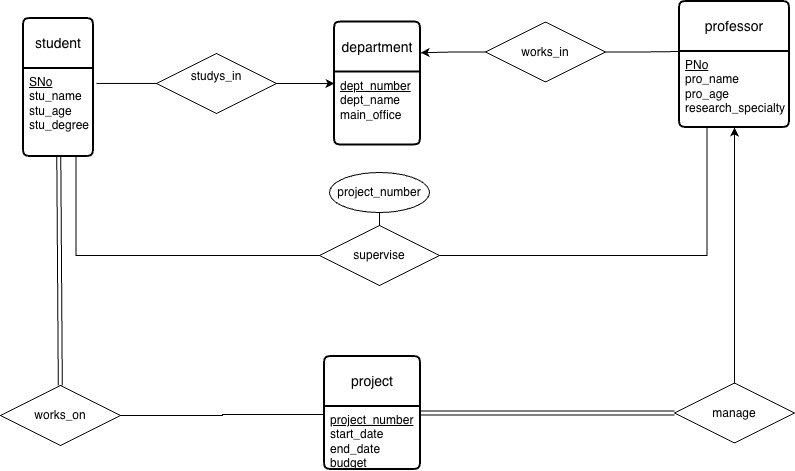

The diagram above was exported from draw.io. Its source (the exported page's mxGraphModel, read from the mxfile embedded in the PNG):
<mxGraphModel dx="1216" dy="800" grid="0" gridSize="10" guides="1" tooltips="1" connect="1" arrows="1" fold="1" page="1" pageScale="1" pageWidth="827" pageHeight="1169" math="0" shadow="0">
  <root>
    <mxCell id="0" />
    <mxCell id="1" parent="0" />
    <mxCell id="wtOmqQiaNGUdkAl_2EFh-1" value="student" style="swimlane;childLayout=stackLayout;horizontal=1;startSize=50;horizontalStack=0;rounded=1;fontSize=14;fontStyle=0;strokeWidth=2;resizeParent=0;resizeLast=1;shadow=0;dashed=0;align=center;arcSize=4;whiteSpace=wrap;html=1;" vertex="1" parent="1">
      <mxGeometry x="43" y="72" width="70" height="138" as="geometry" />
    </mxCell>
    <mxCell id="wtOmqQiaNGUdkAl_2EFh-2" value="&lt;u&gt;SNo&lt;/u&gt;&lt;div&gt;stu_name&lt;/div&gt;&lt;div&gt;stu_age&lt;/div&gt;&lt;div&gt;stu_degree&lt;/div&gt;&lt;div&gt;&lt;br&gt;&lt;/div&gt;" style="align=left;strokeColor=none;fillColor=none;spacingLeft=4;spacingRight=4;fontSize=12;verticalAlign=top;resizable=0;rotatable=0;part=1;html=1;whiteSpace=wrap;" vertex="1" parent="wtOmqQiaNGUdkAl_2EFh-1">
      <mxGeometry y="50" width="70" height="88" as="geometry" />
    </mxCell>
    <mxCell id="wtOmqQiaNGUdkAl_2EFh-3" value="professor" style="swimlane;childLayout=stackLayout;horizontal=1;startSize=50;horizontalStack=0;rounded=1;fontSize=14;fontStyle=0;strokeWidth=2;resizeParent=0;resizeLast=1;shadow=0;dashed=0;align=center;arcSize=4;whiteSpace=wrap;html=1;" vertex="1" parent="1">
      <mxGeometry x="699" y="55" width="110" height="126" as="geometry" />
    </mxCell>
    <mxCell id="wtOmqQiaNGUdkAl_2EFh-4" value="&lt;u&gt;PNo&lt;/u&gt;&lt;div&gt;pro_name&lt;/div&gt;&lt;div&gt;pro_age&lt;/div&gt;&lt;div&gt;research_specialty&lt;/div&gt;&lt;div&gt;&lt;br&gt;&lt;/div&gt;" style="align=left;strokeColor=none;fillColor=none;spacingLeft=4;spacingRight=4;fontSize=12;verticalAlign=top;resizable=0;rotatable=0;part=1;html=1;whiteSpace=wrap;" vertex="1" parent="wtOmqQiaNGUdkAl_2EFh-3">
      <mxGeometry y="50" width="110" height="76" as="geometry" />
    </mxCell>
    <mxCell id="wtOmqQiaNGUdkAl_2EFh-5" value="project" style="swimlane;childLayout=stackLayout;horizontal=1;startSize=50;horizontalStack=0;rounded=1;fontSize=14;fontStyle=0;strokeWidth=2;resizeParent=0;resizeLast=1;shadow=0;dashed=0;align=center;arcSize=4;whiteSpace=wrap;html=1;" vertex="1" parent="1">
      <mxGeometry x="344" y="410" width="96" height="113" as="geometry" />
    </mxCell>
    <mxCell id="wtOmqQiaNGUdkAl_2EFh-6" value="&lt;u&gt;project_number&lt;/u&gt;&lt;div&gt;start_date&lt;/div&gt;&lt;div&gt;end_date&lt;/div&gt;&lt;div&gt;budget&lt;/div&gt;" style="align=left;strokeColor=none;fillColor=none;spacingLeft=4;spacingRight=4;fontSize=12;verticalAlign=top;resizable=0;rotatable=0;part=1;html=1;whiteSpace=wrap;" vertex="1" parent="wtOmqQiaNGUdkAl_2EFh-5">
      <mxGeometry y="50" width="96" height="63" as="geometry" />
    </mxCell>
    <mxCell id="wtOmqQiaNGUdkAl_2EFh-7" value="department" style="swimlane;childLayout=stackLayout;horizontal=1;startSize=50;horizontalStack=0;rounded=1;fontSize=14;fontStyle=0;strokeWidth=2;resizeParent=0;resizeLast=1;shadow=0;dashed=0;align=center;arcSize=4;whiteSpace=wrap;html=1;" vertex="1" parent="1">
      <mxGeometry x="354" y="75.5" width="86" height="123" as="geometry" />
    </mxCell>
    <mxCell id="wtOmqQiaNGUdkAl_2EFh-8" value="&lt;u&gt;dept_number&lt;/u&gt;&lt;div&gt;dept_name&lt;/div&gt;&lt;div&gt;main_office&lt;/div&gt;" style="align=left;strokeColor=none;fillColor=none;spacingLeft=4;spacingRight=4;fontSize=12;verticalAlign=top;resizable=0;rotatable=0;part=1;html=1;whiteSpace=wrap;" vertex="1" parent="wtOmqQiaNGUdkAl_2EFh-7">
      <mxGeometry y="50" width="86" height="73" as="geometry" />
    </mxCell>
    <mxCell id="wtOmqQiaNGUdkAl_2EFh-10" style="edgeStyle=orthogonalEdgeStyle;rounded=0;orthogonalLoop=1;jettySize=auto;html=1;exitX=1;exitY=0.5;exitDx=0;exitDy=0;" edge="1" parent="1" source="wtOmqQiaNGUdkAl_2EFh-9" target="wtOmqQiaNGUdkAl_2EFh-7">
      <mxGeometry relative="1" as="geometry" />
    </mxCell>
    <mxCell id="wtOmqQiaNGUdkAl_2EFh-9" value="studys_in&lt;div&gt;&lt;br&gt;&lt;/div&gt;" style="shape=rhombus;perimeter=rhombusPerimeter;whiteSpace=wrap;html=1;align=center;rotation=0;" vertex="1" parent="1">
      <mxGeometry x="176" y="107" width="120" height="60" as="geometry" />
    </mxCell>
    <mxCell id="wtOmqQiaNGUdkAl_2EFh-11" style="edgeStyle=orthogonalEdgeStyle;rounded=0;orthogonalLoop=1;jettySize=auto;html=1;entryX=1.043;entryY=0.17;entryDx=0;entryDy=0;endArrow=none;entryPerimeter=0;" edge="1" parent="1" source="wtOmqQiaNGUdkAl_2EFh-9" target="wtOmqQiaNGUdkAl_2EFh-2">
      <mxGeometry relative="1" as="geometry" />
    </mxCell>
    <mxCell id="wtOmqQiaNGUdkAl_2EFh-16" style="edgeStyle=orthogonalEdgeStyle;rounded=0;orthogonalLoop=1;jettySize=auto;html=1;endArrow=none;" edge="1" parent="1" source="wtOmqQiaNGUdkAl_2EFh-15">
      <mxGeometry relative="1" as="geometry">
        <mxPoint x="699" y="105" as="targetPoint" />
        <Array as="points" />
      </mxGeometry>
    </mxCell>
    <mxCell id="wtOmqQiaNGUdkAl_2EFh-17" style="edgeStyle=orthogonalEdgeStyle;rounded=0;orthogonalLoop=1;jettySize=auto;html=1;entryX=1;entryY=0.25;entryDx=0;entryDy=0;" edge="1" parent="1" source="wtOmqQiaNGUdkAl_2EFh-15" target="wtOmqQiaNGUdkAl_2EFh-7">
      <mxGeometry relative="1" as="geometry" />
    </mxCell>
    <mxCell id="wtOmqQiaNGUdkAl_2EFh-15" value="works_in" style="shape=rhombus;perimeter=rhombusPerimeter;whiteSpace=wrap;html=1;align=center;" vertex="1" parent="1">
      <mxGeometry x="505" y="75.5" width="120" height="60" as="geometry" />
    </mxCell>
    <mxCell id="wtOmqQiaNGUdkAl_2EFh-21" style="shape=link;html=1;rounded=0;" edge="1" parent="1" source="wtOmqQiaNGUdkAl_2EFh-20" target="wtOmqQiaNGUdkAl_2EFh-5">
      <mxGeometry relative="1" as="geometry" />
    </mxCell>
    <mxCell id="wtOmqQiaNGUdkAl_2EFh-22" style="edgeStyle=orthogonalEdgeStyle;rounded=0;orthogonalLoop=1;jettySize=auto;html=1;exitX=0.5;exitY=0;exitDx=0;exitDy=0;" edge="1" parent="1" source="wtOmqQiaNGUdkAl_2EFh-20" target="wtOmqQiaNGUdkAl_2EFh-4">
      <mxGeometry relative="1" as="geometry" />
    </mxCell>
    <mxCell id="wtOmqQiaNGUdkAl_2EFh-20" value="manage" style="shape=rhombus;perimeter=rhombusPerimeter;whiteSpace=wrap;html=1;align=center;" vertex="1" parent="1">
      <mxGeometry x="694" y="436.5" width="120" height="60" as="geometry" />
    </mxCell>
    <mxCell id="wtOmqQiaNGUdkAl_2EFh-24" style="edgeStyle=orthogonalEdgeStyle;rounded=0;orthogonalLoop=1;jettySize=auto;html=1;entryX=0;entryY=0.127;entryDx=0;entryDy=0;endArrow=none;entryPerimeter=0;" edge="1" parent="1" source="wtOmqQiaNGUdkAl_2EFh-23" target="wtOmqQiaNGUdkAl_2EFh-6">
      <mxGeometry relative="1" as="geometry" />
    </mxCell>
    <mxCell id="wtOmqQiaNGUdkAl_2EFh-23" value="works_on" style="shape=rhombus;perimeter=rhombusPerimeter;whiteSpace=wrap;html=1;align=center;" vertex="1" parent="1">
      <mxGeometry x="20" y="439" width="120" height="60" as="geometry" />
    </mxCell>
    <mxCell id="wtOmqQiaNGUdkAl_2EFh-25" style="shape=link;html=1;rounded=0;" edge="1" parent="1" source="wtOmqQiaNGUdkAl_2EFh-2" target="wtOmqQiaNGUdkAl_2EFh-23">
      <mxGeometry relative="1" as="geometry" />
    </mxCell>
    <mxCell id="wtOmqQiaNGUdkAl_2EFh-33" style="edgeStyle=orthogonalEdgeStyle;rounded=0;orthogonalLoop=1;jettySize=auto;html=1;exitX=1;exitY=0.5;exitDx=0;exitDy=0;entryX=0.25;entryY=1;entryDx=0;entryDy=0;endArrow=none;" edge="1" parent="1" source="wtOmqQiaNGUdkAl_2EFh-31" target="wtOmqQiaNGUdkAl_2EFh-4">
      <mxGeometry relative="1" as="geometry" />
    </mxCell>
    <mxCell id="wtOmqQiaNGUdkAl_2EFh-34" style="edgeStyle=orthogonalEdgeStyle;rounded=0;orthogonalLoop=1;jettySize=auto;html=1;entryX=0.75;entryY=1;entryDx=0;entryDy=0;endArrow=none;" edge="1" parent="1" source="wtOmqQiaNGUdkAl_2EFh-31" target="wtOmqQiaNGUdkAl_2EFh-2">
      <mxGeometry relative="1" as="geometry" />
    </mxCell>
    <mxCell id="wtOmqQiaNGUdkAl_2EFh-35" style="edgeStyle=orthogonalEdgeStyle;rounded=0;orthogonalLoop=1;jettySize=auto;html=1;exitX=0.5;exitY=0;exitDx=0;exitDy=0;endArrow=none;" edge="1" parent="1" source="wtOmqQiaNGUdkAl_2EFh-31" target="wtOmqQiaNGUdkAl_2EFh-38">
      <mxGeometry relative="1" as="geometry">
        <mxPoint x="399" y="261" as="targetPoint" />
      </mxGeometry>
    </mxCell>
    <mxCell id="wtOmqQiaNGUdkAl_2EFh-31" value="supervise" style="shape=rhombus;perimeter=rhombusPerimeter;whiteSpace=wrap;html=1;align=center;" vertex="1" parent="1">
      <mxGeometry x="339" y="279" width="120" height="60" as="geometry" />
    </mxCell>
    <mxCell id="wtOmqQiaNGUdkAl_2EFh-38" value="project_number" style="ellipse;whiteSpace=wrap;html=1;align=center;" vertex="1" parent="1">
      <mxGeometry x="349" y="226" width="100" height="40" as="geometry" />
    </mxCell>
  </root>
</mxGraphModel>